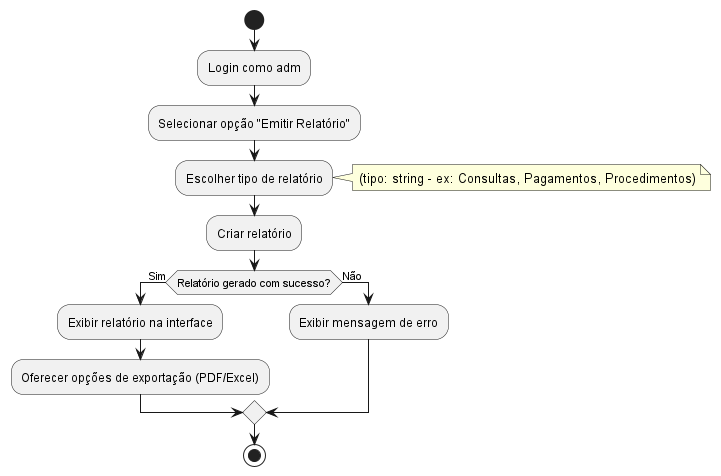

The diagram above was rendered by PlantUML. Its source (embedded in the PNG):
@startuml
start

:Login como adm;
:Selecionar opção "Emitir Relatório";

:Escolher tipo de relatório;
note right
(tipo: string - ex: Consultas, Pagamentos, Procedimentos)
end note

:Criar relatório;



if (Relatório gerado com sucesso?) then (Sim)
    :Exibir relatório na interface;
    :Oferecer opções de exportação (PDF/Excel);
else (Não)
    :Exibir mensagem de erro;
endif

stop
@enduml